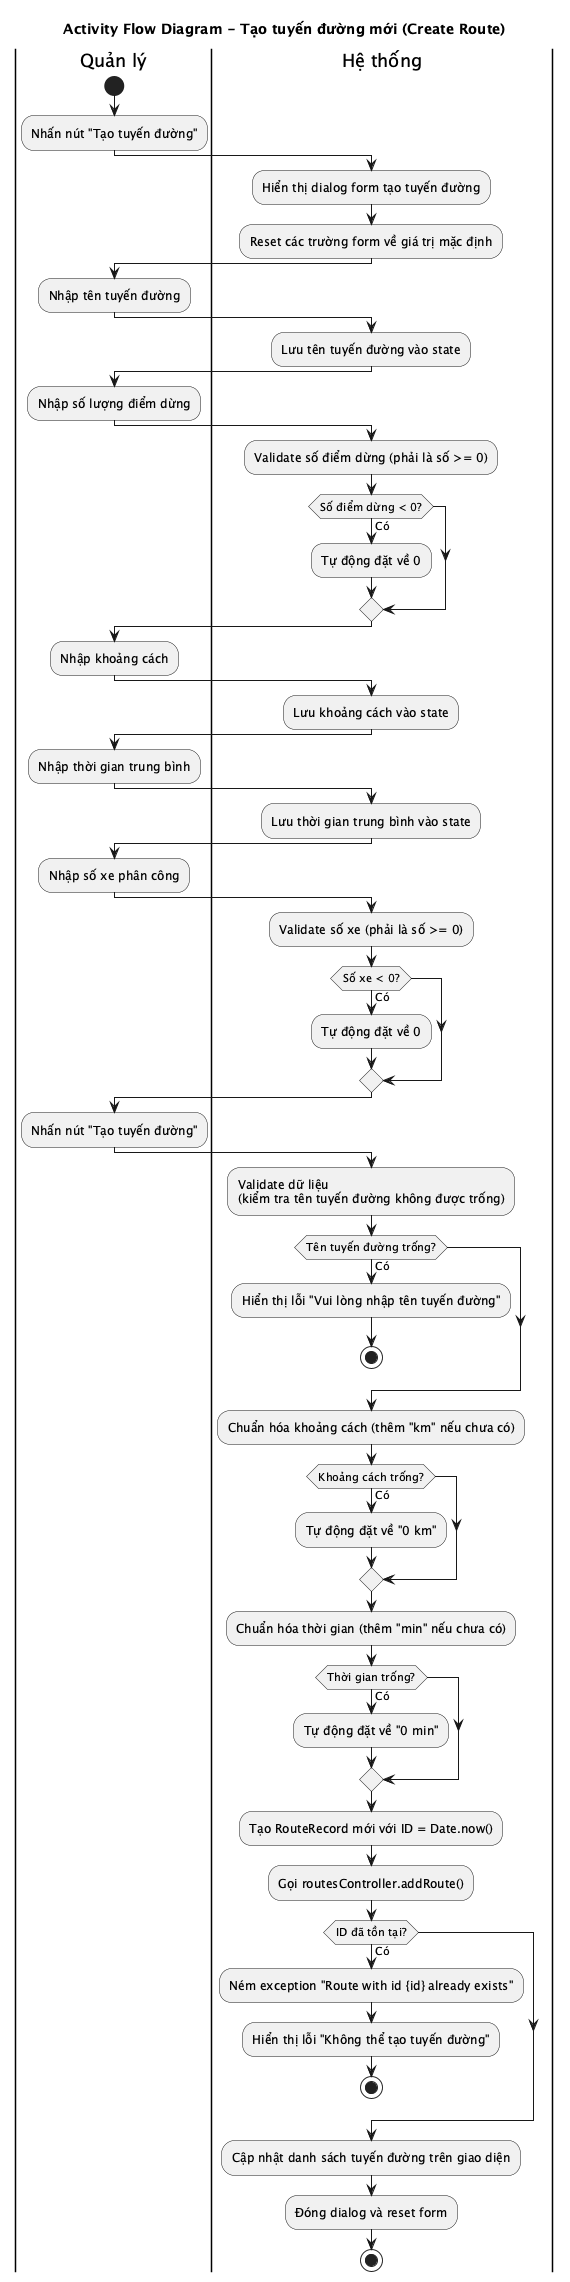

The diagram above was rendered by PlantUML. Its source (embedded in the PNG):
@startuml
title Activity Flow Diagram - Tạo tuyến đường mới (Create Route)

|Quản lý|
start
:Nhấn nút "Tạo tuyến đường";

|Hệ thống|
:Hiển thị dialog form tạo tuyến đường;
:Reset các trường form về giá trị mặc định;

|Quản lý|
:Nhập tên tuyến đường;

|Hệ thống|
:Lưu tên tuyến đường vào state;

|Quản lý|
:Nhập số lượng điểm dừng;

|Hệ thống|
:Validate số điểm dừng (phải là số >= 0);

if (Số điểm dừng < 0?) then (Có)
  :Tự động đặt về 0;
endif

|Quản lý|
:Nhập khoảng cách;

|Hệ thống|
:Lưu khoảng cách vào state;

|Quản lý|
:Nhập thời gian trung bình;

|Hệ thống|
:Lưu thời gian trung bình vào state;

|Quản lý|
:Nhập số xe phân công;

|Hệ thống|
:Validate số xe (phải là số >= 0);

if (Số xe < 0?) then (Có)
  :Tự động đặt về 0;
endif

|Quản lý|
:Nhấn nút "Tạo tuyến đường";

|Hệ thống|
:Validate dữ liệu\n(kiểm tra tên tuyến đường không được trống);

if (Tên tuyến đường trống?) then (Có)
  :Hiển thị lỗi "Vui lòng nhập tên tuyến đường";
  stop
endif

:Chuẩn hóa khoảng cách (thêm "km" nếu chưa có);

if (Khoảng cách trống?) then (Có)
  :Tự động đặt về "0 km";
endif

:Chuẩn hóa thời gian (thêm "min" nếu chưa có);

if (Thời gian trống?) then (Có)
  :Tự động đặt về "0 min";
endif

:Tạo RouteRecord mới với ID = Date.now();
:Gọi routesController.addRoute();

if (ID đã tồn tại?) then (Có)
  :Ném exception "Route with id {id} already exists";
  :Hiển thị lỗi "Không thể tạo tuyến đường";
  stop
endif

:Cập nhật danh sách tuyến đường trên giao diện;
:Đóng dialog và reset form;
stop

@enduml